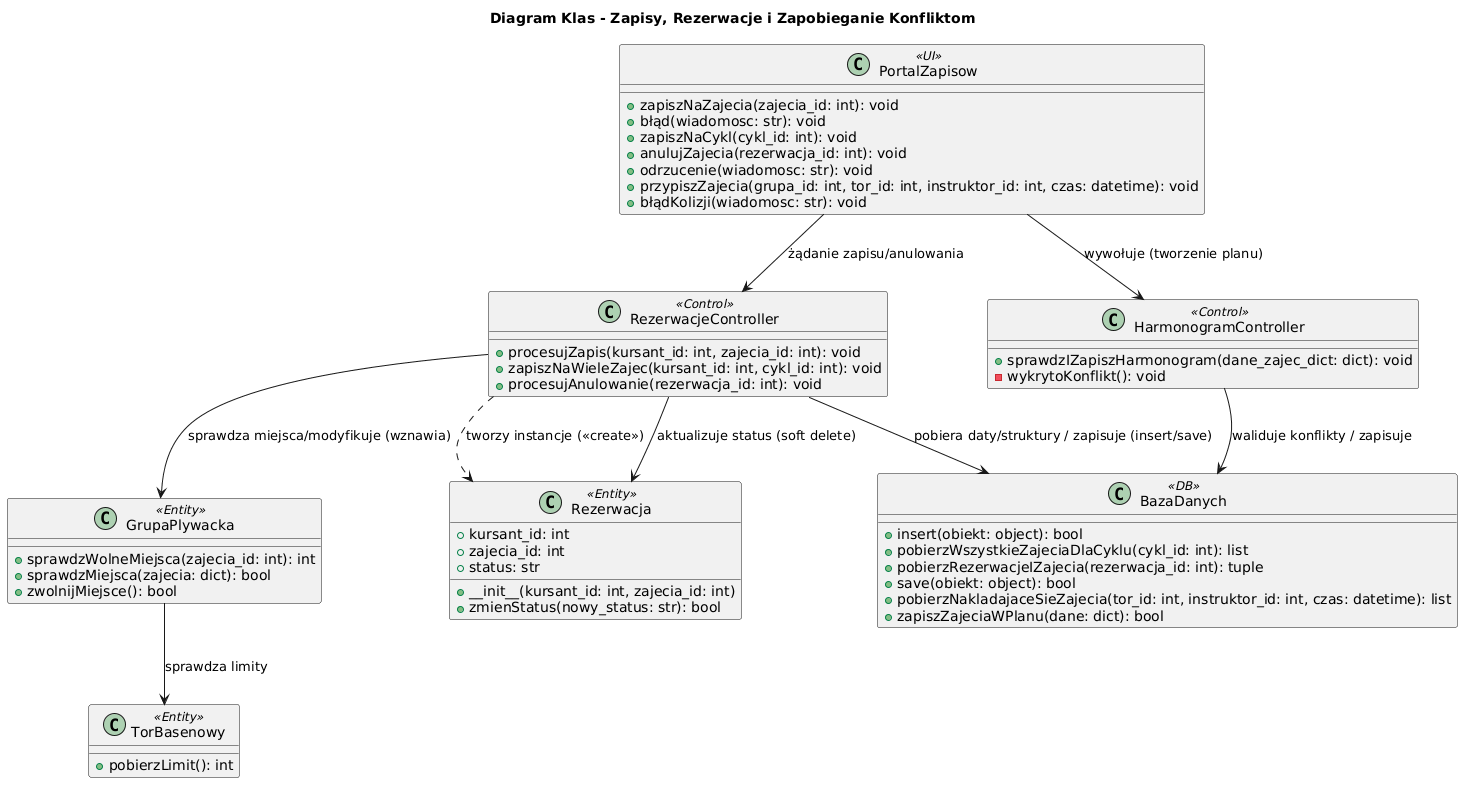

The diagram above was rendered by PlantUML. Its source (embedded in the PNG):
@startuml
title Diagram Klas - Zapisy, Rezerwacje i Zapobieganie Konfliktom

class PortalZapisow <<UI>> {
    + zapiszNaZajecia(zajecia_id: int): void
    + błąd(wiadomosc: str): void
    + zapiszNaCykl(cykl_id: int): void
    + anulujZajecia(rezerwacja_id: int): void
    + odrzucenie(wiadomosc: str): void
    + przypiszZajecia(grupa_id: int, tor_id: int, instruktor_id: int, czas: datetime): void
    + błądKolizji(wiadomosc: str): void
}

class RezerwacjeController <<Control>> {
    + procesujZapis(kursant_id: int, zajecia_id: int): void
    + zapiszNaWieleZajec(kursant_id: int, cykl_id: int): void
    + procesujAnulowanie(rezerwacja_id: int): void
}

class HarmonogramController <<Control>> {
    + sprawdzIZapiszHarmonogram(dane_zajec_dict: dict): void
    - wykrytoKonflikt(): void
}

class GrupaPlywacka <<Entity>> {
    + sprawdzWolneMiejsca(zajecia_id: int): int
    + sprawdzMiejsca(zajecia: dict): bool
    + zwolnijMiejsce(): bool
}

class TorBasenowy <<Entity>> {
    + pobierzLimit(): int
}

class Rezerwacja <<Entity>> {
    + kursant_id: int
    + zajecia_id: int
    + status: str
    + __init__(kursant_id: int, zajecia_id: int)
    + zmienStatus(nowy_status: str): bool
}

class BazaDanych <<DB>> {
    + insert(obiekt: object): bool
    + pobierzWszystkieZajeciaDlaCyklu(cykl_id: int): list
    + pobierzRezerwacjeIZajecia(rezerwacja_id: int): tuple
    + save(obiekt: object): bool
    + pobierzNakladajaceSieZajecia(tor_id: int, instruktor_id: int, czas: datetime): list
    + zapiszZajeciaWPlanu(dane: dict): bool
}

PortalZapisow --> RezerwacjeController : żądanie zapisu/anulowania
PortalZapisow --> HarmonogramController : wywołuje (tworzenie planu)

RezerwacjeController --> GrupaPlywacka : sprawdza miejsca/modyfikuje (wznawia)
GrupaPlywacka --> TorBasenowy : sprawdza limity
RezerwacjeController ..> Rezerwacja : tworzy instancje (<<create>>)
RezerwacjeController --> Rezerwacja : aktualizuje status (soft delete)
RezerwacjeController --> BazaDanych : pobiera daty/struktury / zapisuje (insert/save)

HarmonogramController --> BazaDanych : waliduje konflikty / zapisuje
@enduml